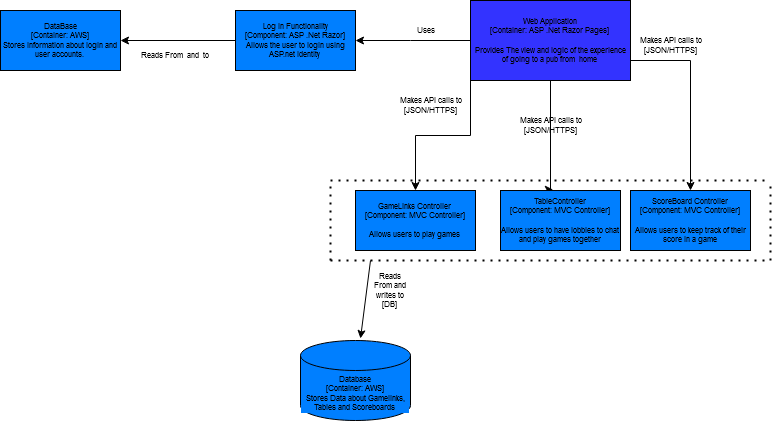

The diagram above was exported from draw.io. Its source (the exported page's mxGraphModel, read from the mxfile embedded in the PNG):
<mxGraphModel dx="1185" dy="659" grid="1" gridSize="10" guides="1" tooltips="1" connect="1" arrows="1" fold="1" page="1" pageScale="1" pageWidth="850" pageHeight="1100" math="0" shadow="0">
  <root>
    <mxCell id="WIuxbnu_DSkUaSWls0Mu-0" />
    <mxCell id="WIuxbnu_DSkUaSWls0Mu-1" parent="WIuxbnu_DSkUaSWls0Mu-0" />
    <mxCell id="jL3vQrqyk5lVH3EOfLaT-0" style="edgeStyle=orthogonalEdgeStyle;rounded=0;orthogonalLoop=1;jettySize=auto;html=1;fontSize=8;" edge="1" parent="WIuxbnu_DSkUaSWls0Mu-1" source="jL3vQrqyk5lVH3EOfLaT-4" target="jL3vQrqyk5lVH3EOfLaT-6">
      <mxGeometry relative="1" as="geometry">
        <Array as="points">
          <mxPoint x="420" y="200" />
        </Array>
      </mxGeometry>
    </mxCell>
    <mxCell id="jL3vQrqyk5lVH3EOfLaT-1" style="edgeStyle=orthogonalEdgeStyle;rounded=0;orthogonalLoop=1;jettySize=auto;html=1;exitX=0;exitY=1;exitDx=0;exitDy=0;" edge="1" parent="WIuxbnu_DSkUaSWls0Mu-1" source="jL3vQrqyk5lVH3EOfLaT-4" target="jL3vQrqyk5lVH3EOfLaT-9">
      <mxGeometry relative="1" as="geometry" />
    </mxCell>
    <mxCell id="jL3vQrqyk5lVH3EOfLaT-2" style="edgeStyle=orthogonalEdgeStyle;rounded=0;orthogonalLoop=1;jettySize=auto;html=1;entryX=0.5;entryY=0;entryDx=0;entryDy=0;" edge="1" parent="WIuxbnu_DSkUaSWls0Mu-1" source="jL3vQrqyk5lVH3EOfLaT-4" target="jL3vQrqyk5lVH3EOfLaT-11">
      <mxGeometry relative="1" as="geometry">
        <Array as="points">
          <mxPoint x="700" y="220" />
        </Array>
      </mxGeometry>
    </mxCell>
    <mxCell id="jL3vQrqyk5lVH3EOfLaT-3" style="edgeStyle=orthogonalEdgeStyle;rounded=0;orthogonalLoop=1;jettySize=auto;html=1;entryX=0.44;entryY=-0.014;entryDx=0;entryDy=0;entryPerimeter=0;fontSize=8;" edge="1" parent="WIuxbnu_DSkUaSWls0Mu-1" source="jL3vQrqyk5lVH3EOfLaT-4" target="jL3vQrqyk5lVH3EOfLaT-12">
      <mxGeometry relative="1" as="geometry">
        <Array as="points">
          <mxPoint x="560" y="349" />
        </Array>
      </mxGeometry>
    </mxCell>
    <mxCell id="jL3vQrqyk5lVH3EOfLaT-4" value="&lt;div&gt;Web Application&lt;/div&gt;&lt;div&gt;[Container: ASP .Net Razor Pages]&lt;br&gt;&lt;/div&gt;&lt;div&gt;&lt;br&gt;&lt;/div&gt;&lt;div&gt;Provides The view and logic of the experience of going to a pub from&amp;nbsp; home&lt;br&gt;&lt;/div&gt;" style="whiteSpace=wrap;html=1;labelBackgroundColor=#3333FF;fillColor=#3333FF;gradientColor=none;fontSize=8;" vertex="1" parent="WIuxbnu_DSkUaSWls0Mu-1">
      <mxGeometry x="480" y="160" width="160" height="80" as="geometry" />
    </mxCell>
    <mxCell id="jL3vQrqyk5lVH3EOfLaT-5" style="edgeStyle=orthogonalEdgeStyle;rounded=0;orthogonalLoop=1;jettySize=auto;html=1;fontSize=8;" edge="1" parent="WIuxbnu_DSkUaSWls0Mu-1" source="jL3vQrqyk5lVH3EOfLaT-6" target="jL3vQrqyk5lVH3EOfLaT-7">
      <mxGeometry relative="1" as="geometry" />
    </mxCell>
    <mxCell id="jL3vQrqyk5lVH3EOfLaT-6" value="&lt;div&gt;Log In Functionality&lt;/div&gt;&lt;div&gt;[Component: ASP .Net Razor]&lt;/div&gt;&lt;div&gt;Allows the user to login using ASP.net Identity&lt;br&gt;&lt;/div&gt;" style="whiteSpace=wrap;html=1;labelBackgroundColor=#007FFF;gradientColor=none;fontSize=8;fillColor=#007FFF;" vertex="1" parent="WIuxbnu_DSkUaSWls0Mu-1">
      <mxGeometry x="245" y="170" width="120" height="60" as="geometry" />
    </mxCell>
    <mxCell id="jL3vQrqyk5lVH3EOfLaT-7" value="&lt;div&gt;DataBase&lt;/div&gt;&lt;div&gt;[Container: AWS]&lt;/div&gt;&lt;div&gt;Stores information about login and user accounts. &lt;br&gt;&lt;/div&gt;" style="whiteSpace=wrap;html=1;labelBackgroundColor=#007FFF;gradientColor=none;fontSize=8;fillColor=#007FFF;" vertex="1" parent="WIuxbnu_DSkUaSWls0Mu-1">
      <mxGeometry x="10" y="170" width="120" height="60" as="geometry" />
    </mxCell>
    <mxCell id="jL3vQrqyk5lVH3EOfLaT-8" value="Reads From&amp;nbsp; and&amp;nbsp; to" style="text;html=1;align=center;verticalAlign=middle;whiteSpace=wrap;rounded=0;labelBackgroundColor=#FFFFFF;fontSize=8;" vertex="1" parent="WIuxbnu_DSkUaSWls0Mu-1">
      <mxGeometry x="150" y="200" width="70" height="30" as="geometry" />
    </mxCell>
    <mxCell id="jL3vQrqyk5lVH3EOfLaT-9" value="&lt;span&gt;GameLinks Controller&lt;br&gt;[Component: MVC Controller]&lt;br&gt;&lt;br&gt;Allows users to play games&lt;br&gt;&lt;/span&gt;" style="whiteSpace=wrap;html=1;labelBackgroundColor=#007FFF;gradientColor=none;fontSize=8;fillColor=#007FFF;" vertex="1" parent="WIuxbnu_DSkUaSWls0Mu-1">
      <mxGeometry x="365" y="350" width="120" height="60" as="geometry" />
    </mxCell>
    <mxCell id="jL3vQrqyk5lVH3EOfLaT-10" value="Uses" style="text;html=1;align=center;verticalAlign=middle;resizable=0;points=[];autosize=1;fontSize=8;" vertex="1" parent="WIuxbnu_DSkUaSWls0Mu-1">
      <mxGeometry x="420" y="180" width="30" height="20" as="geometry" />
    </mxCell>
    <mxCell id="jL3vQrqyk5lVH3EOfLaT-11" value="ScoreBoard Controller&lt;br&gt;[Component: MVC Controller]&lt;br&gt;&lt;br&gt;Allows users to keep track of their score in a game" style="whiteSpace=wrap;html=1;labelBackgroundColor=#007FFF;fillColor=#007FFF;gradientColor=none;fontSize=8;" vertex="1" parent="WIuxbnu_DSkUaSWls0Mu-1">
      <mxGeometry x="640" y="350" width="120" height="60" as="geometry" />
    </mxCell>
    <mxCell id="jL3vQrqyk5lVH3EOfLaT-12" value="TableController&lt;br&gt;[Component: MVC Controller]&lt;br&gt;&lt;br&gt;Allows users to have lobbies to chat and play games together" style="whiteSpace=wrap;html=1;labelBackgroundColor=#007FFF;fillColor=#007FFF;gradientColor=none;fontSize=8;" vertex="1" parent="WIuxbnu_DSkUaSWls0Mu-1">
      <mxGeometry x="510" y="350" width="120" height="60" as="geometry" />
    </mxCell>
    <mxCell id="jL3vQrqyk5lVH3EOfLaT-13" value="Makes API calls to&lt;br&gt;[JSON/HTTPS]" style="text;html=1;align=center;verticalAlign=middle;resizable=0;points=[];autosize=1;fontSize=8;" vertex="1" parent="WIuxbnu_DSkUaSWls0Mu-1">
      <mxGeometry x="520" y="270" width="80" height="30" as="geometry" />
    </mxCell>
    <mxCell id="jL3vQrqyk5lVH3EOfLaT-14" value="" style="endArrow=none;dashed=1;html=1;dashPattern=1 3;strokeWidth=2;fontSize=8;" edge="1" parent="WIuxbnu_DSkUaSWls0Mu-1">
      <mxGeometry width="50" height="50" relative="1" as="geometry">
        <mxPoint x="780" y="420" as="sourcePoint" />
        <mxPoint x="780" y="340" as="targetPoint" />
      </mxGeometry>
    </mxCell>
    <mxCell id="jL3vQrqyk5lVH3EOfLaT-15" value="" style="endArrow=none;dashed=1;html=1;dashPattern=1 3;strokeWidth=2;fontSize=8;" edge="1" parent="WIuxbnu_DSkUaSWls0Mu-1">
      <mxGeometry width="50" height="50" relative="1" as="geometry">
        <mxPoint x="340" y="420" as="sourcePoint" />
        <mxPoint x="340" y="340" as="targetPoint" />
      </mxGeometry>
    </mxCell>
    <mxCell id="jL3vQrqyk5lVH3EOfLaT-16" value="" style="endArrow=none;dashed=1;html=1;dashPattern=1 3;strokeWidth=2;fontSize=8;" edge="1" parent="WIuxbnu_DSkUaSWls0Mu-1">
      <mxGeometry width="50" height="50" relative="1" as="geometry">
        <mxPoint x="340" y="420" as="sourcePoint" />
        <mxPoint x="780" y="420" as="targetPoint" />
      </mxGeometry>
    </mxCell>
    <mxCell id="jL3vQrqyk5lVH3EOfLaT-17" value="" style="endArrow=none;dashed=1;html=1;dashPattern=1 3;strokeWidth=2;fontSize=8;" edge="1" parent="WIuxbnu_DSkUaSWls0Mu-1">
      <mxGeometry width="50" height="50" relative="1" as="geometry">
        <mxPoint x="340" y="340" as="sourcePoint" />
        <mxPoint x="780" y="340" as="targetPoint" />
      </mxGeometry>
    </mxCell>
    <mxCell id="jL3vQrqyk5lVH3EOfLaT-18" value="Makes API calls to&lt;br&gt;[JSON/HTTPS]" style="text;html=1;align=center;verticalAlign=middle;resizable=0;points=[];autosize=1;fontSize=8;" vertex="1" parent="WIuxbnu_DSkUaSWls0Mu-1">
      <mxGeometry x="400" y="250" width="80" height="30" as="geometry" />
    </mxCell>
    <mxCell id="jL3vQrqyk5lVH3EOfLaT-19" value="" style="endArrow=classic;html=1;fontSize=8;" edge="1" parent="WIuxbnu_DSkUaSWls0Mu-1">
      <mxGeometry width="50" height="50" relative="1" as="geometry">
        <mxPoint x="380" y="420" as="sourcePoint" />
        <mxPoint x="370" y="497.9999999999998" as="targetPoint" />
      </mxGeometry>
    </mxCell>
    <mxCell id="jL3vQrqyk5lVH3EOfLaT-20" value="Makes API calls to&lt;br&gt;[JSON/HTTPS]" style="text;html=1;align=center;verticalAlign=middle;resizable=0;points=[];autosize=1;fontSize=8;" vertex="1" parent="WIuxbnu_DSkUaSWls0Mu-1">
      <mxGeometry x="640" y="190" width="80" height="30" as="geometry" />
    </mxCell>
    <mxCell id="jL3vQrqyk5lVH3EOfLaT-21" value="&lt;div&gt;Reads From and writes to&lt;br&gt;&lt;/div&gt;&lt;div&gt;[DB]&lt;br&gt;&lt;/div&gt;" style="text;html=1;strokeColor=none;fillColor=none;align=center;verticalAlign=middle;whiteSpace=wrap;rounded=0;labelBackgroundColor=#FFFFFF;fontSize=8;" vertex="1" parent="WIuxbnu_DSkUaSWls0Mu-1">
      <mxGeometry x="380" y="440" width="40" height="20" as="geometry" />
    </mxCell>
    <mxCell id="jL3vQrqyk5lVH3EOfLaT-22" value="&lt;div&gt;Database&lt;/div&gt;&lt;div&gt;[Container: AWS]&lt;/div&gt;&lt;div&gt;Stores Data about Gamelinks, Tables and Scoreboards&lt;br&gt;&lt;/div&gt;" style="shape=cylinder3;whiteSpace=wrap;html=1;boundedLbl=1;backgroundOutline=1;size=15;labelBackgroundColor=#007FFF;fillColor=#007FFF;gradientColor=none;fontSize=8;" vertex="1" parent="WIuxbnu_DSkUaSWls0Mu-1">
      <mxGeometry x="310" y="500" width="110" height="80" as="geometry" />
    </mxCell>
  </root>
</mxGraphModel>